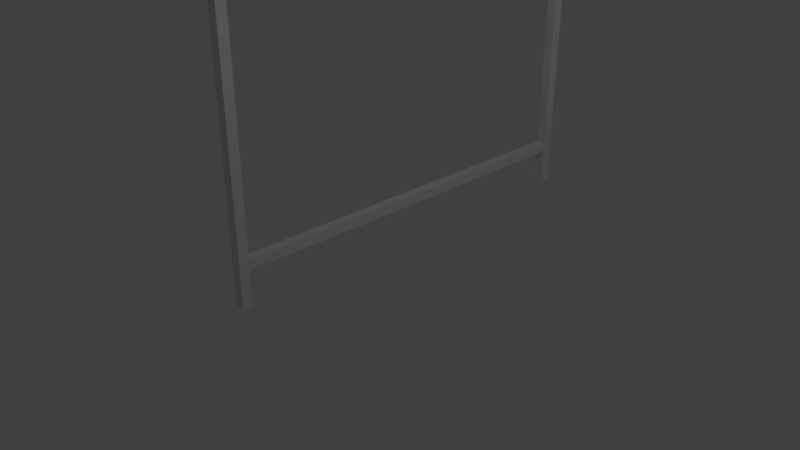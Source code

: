 # Source: angled_fence_no_links.blend  (saved by Blender 2.79.0; exported with 4.5.12 LTS)
import bpy
from mathutils import Matrix  # noqa: F401  (used for matrix-valued properties, if any)

bpy.ops.wm.read_factory_settings(use_empty=True)
scene = bpy.context.scene
scene.name = 'Scene'

# ---- collections
col_collection_1 = bpy.data.collections.new('Collection 1'); scene.collection.children.link(col_collection_1)

# ---- materials (node trees are filled in below, after node groups)
mat_material = bpy.data.materials.new('Material')
mat_material.alpha_threshold = 0.0
mat_material.use_transparent_shadow = False
mat_material.roughness = 0.5
mat_material.line_color = (0.0, 0.0, 0.0, 1.0)

# ---- material node trees

# ---- world
world_world = bpy.data.worlds.new('World'); scene.world = world_world
world_world.color = (0.05088, 0.05088, 0.05088)
world_world.use_sun_shadow = False
world_world.sun_shadow_jitter_overblur = 0.0
world_world.cycles.sampling_method = 'MANUAL'

# ---- cameras
cam_camera = bpy.data.cameras.new('Camera')
cam_camera.clip_end = 100.0
cam_camera.lens = 35.0
cam_camera.sensor_width = 32.0
cam_camera.sensor_height = 18.0
cam_camera.ortho_scale = 7.314
cam_camera.dof.focus_distance = 0.0
cam_camera.dof.aperture_fstop = 128.0

# ---- lights
light_lamp = bpy.data.lights.new('Lamp', 'POINT')
light_lamp.transmission_factor = 0.0
light_lamp.cutoff_distance = 30.0
light_lamp.energy = 100.0
light_lamp.shadow_buffer_clip_start = 1.001
light_lamp.shadow_soft_size = 0.1
light_lamp.shadow_maximum_resolution = 0.006
light_lamp.use_absolute_resolution = True

# ---- meshes
me_cube = bpy.data.meshes.new('Cube')
me_cube.from_pydata([(1.0, 1.0, 7.399), (1.0, -1.0, 7.399), (-1.0, -1.0, 7.399), (-1.0, 1.0, 7.399), (1.0, 1.0, 9.399), (1.0, -1.0, 9.399), (-1.0, -1.0, 9.399), (-1.0, 1.0, 9.399), (1.0, 1.0, 9.399), (1.0, -1.0, 9.399), (-1.0, 1.0, 9.399), (-1.0, -1.0, 9.399), (1.0, 1.0, 61.45), (1.0, -1.0, 61.45), (-1.0, 1.0, 61.45), (-1.0, -1.0, 61.45), (1.0, 1.0, 0.2231), (1.0, -1.0, 0.2231), (-1.0, 1.0, 0.2231), (-1.0, -1.0, 0.2231), (1.0, 1.0, 7.399), (-1.0, 1.0, 7.399), (1.0, 1.0, 9.399), (-1.0, 1.0, 9.399), (1.0, 80.47, 7.399), (-1.0, 80.47, 7.399), (1.0, 80.47, 9.399), (-1.0, 80.47, 9.399), (1.0, 1.0, 63.67), (1.0, -1.0, 63.67), (-1.0, 1.0, 63.67), (-1.0, -1.0, 63.67), (1.0, 82.58, 7.399), (-1.0, 82.58, 7.399), (1.0, 82.58, 9.399), (-1.0, 82.58, 9.399), (1.0, 80.47, 9.399), (-1.0, 80.47, 9.399), (1.0, 82.58, 9.399), (-1.0, 82.58, 9.399), (1.0, 1.0, 61.45), (-1.0, 1.0, 61.45), (1.0, 1.0, 63.65), (-1.0, 1.0, 63.65), (1.0, 82.51, 61.45), (-1.0, 82.51, 61.45), (1.0, 82.51, 63.65), (-1.0, 82.51, 63.65), (1.0, 80.47, 9.399), (-1.0, 80.47, 9.399), (1.0, 82.58, 9.399), (-1.0, 82.58, 9.399), (1.0, 80.47, 63.66), (-1.0, 80.47, 63.66), (1.0, 82.58, 63.66), (-1.0, 82.58, 63.66), (1.0, 80.47, 7.399), (-1.0, 80.47, 7.399), (1.0, 82.58, 7.399), (-1.0, 82.58, 7.399), (1.0, 80.47, 0.1858), (-1.0, 80.47, 0.1858), (1.0, 82.58, 0.1858), (-1.0, 82.58, 0.1858), (-0.4938, -1.035, 67.16), (0.8679, -1.035, 68.72), (-0.4938, 1.063, 67.16), (0.8679, 1.063, 68.72), (1.074, -1.035, 65.79), (2.436, -1.035, 67.36), (1.074, 1.063, 65.79), (2.436, 1.063, 67.36), (0.8679, 1.063, 68.72), (-0.4938, 1.063, 67.16), (1.074, 1.063, 65.79), (2.436, 1.063, 67.36), (0.8679, 1.063, 68.72), (-0.4938, 1.063, 67.16), (1.074, 1.063, 65.79), (2.436, 1.063, 67.36), (0.8679, 80.34, 68.72), (-0.4938, 80.34, 67.16), (1.074, 80.34, 65.79), (2.436, 80.34, 67.36), (0.8679, 80.34, 68.72), (-0.4938, 80.34, 67.16), (1.074, 80.34, 65.79), (2.436, 80.34, 67.36), (0.8679, 82.56, 68.72), (-0.4938, 82.56, 67.16), (1.074, 82.56, 65.79), (2.436, 82.56, 67.36), (7.572, 80.34, 76.44), (9.14, 80.34, 75.08), (7.572, 82.56, 76.44), (9.14, 82.56, 75.08), (8.77, 80.34, 77.82), (10.34, 80.34, 76.46), (8.77, 82.56, 77.82), (10.34, 82.56, 76.46), (7.572, 80.34, 76.44), (9.14, 80.34, 75.08), (8.77, 80.34, 77.82), (10.34, 80.34, 76.46), (7.572, -1.034, 76.44), (9.14, -1.034, 75.08), (8.77, -1.034, 77.82), (10.34, -1.034, 76.46), (8.765, 1.063, 77.82), (8.77, -1.045, 77.82), (8.765, -1.014, 77.82), (8.766, 1.063, 77.82), (10.33, 1.063, 76.46), (10.33, -1.014, 76.46), (1.0, 1.0, 67.18), (1.0, -1.0, 67.18), (-0.4981, 1.0, 67.18), (-0.4981, -1.0, 67.18), (1.0, 80.47, 67.15), (-0.5102, 80.47, 67.15), (1.0, 82.58, 67.15), (-0.5102, 82.58, 67.15)], [], [(0, 1, 17, 16), (6, 5, 9, 11), (0, 4, 5, 1), (1, 5, 6, 2), (2, 6, 7, 3), (4, 0, 20, 22), (10, 11, 15, 14), (5, 4, 8, 9), (7, 6, 11, 10), (4, 7, 10, 8), (12, 14, 41, 40), (8, 10, 14, 12), (11, 9, 13, 15), (9, 8, 12, 13), (16, 17, 19, 18), (2, 3, 18, 19), (1, 2, 19, 17), (3, 0, 16, 18), (23, 22, 26, 27), (7, 4, 22, 23), (3, 7, 23, 21), (0, 3, 21, 20), (25, 27, 35, 33), (22, 20, 24, 26), (21, 23, 27, 25), (20, 21, 25, 24), (15, 13, 29, 31), (13, 12, 28, 29), (14, 15, 31, 30), (29, 28, 114, 115), (34, 32, 33, 35), (32, 24, 56, 58), (35, 27, 37, 39), (26, 24, 32, 34), (37, 36, 48, 49), (26, 34, 38, 36), (34, 35, 39, 38), (27, 26, 36, 37), (42, 40, 44, 46), (28, 12, 40, 42), (30, 28, 42, 43), (14, 30, 43, 41), (43, 42, 46, 47), (41, 43, 47, 45), (40, 41, 45, 44), (45, 47, 46, 44), (50, 51, 55, 54), (36, 38, 50, 48), (38, 39, 51, 50), (39, 37, 49, 51), (52, 54, 120, 118), (51, 49, 53, 55), (49, 48, 52, 53), (48, 50, 54, 52), (58, 56, 60, 62), (33, 32, 58, 59), (24, 25, 57, 56), (25, 33, 59, 57), (60, 61, 63, 62), (59, 58, 62, 63), (57, 59, 63, 61), (56, 57, 61, 60), (64, 65, 67, 66), (71, 70, 74, 75), (70, 71, 69, 68), (68, 69, 65, 64), (66, 70, 68, 64), (69, 71, 112, 113), (75, 74, 78, 79), (70, 66, 73, 74), (67, 71, 75, 72), (66, 67, 72, 73), (78, 77, 81, 82), (74, 73, 77, 78), (72, 75, 79, 76), (73, 72, 76, 77), (80, 83, 87, 84), (76, 79, 83, 80), (77, 76, 80, 81), (79, 78, 82, 83), (87, 86, 90, 91), (81, 80, 84, 85), (83, 82, 86, 87), (82, 81, 85, 86), (89, 88, 91, 90), (86, 85, 89, 90), (91, 88, 94, 95), (85, 84, 88, 89), (93, 95, 99, 97), (88, 84, 92, 94), (84, 87, 93, 92), (87, 91, 95, 93), (96, 97, 99, 98), (93, 97, 103, 101), (94, 92, 96, 98), (95, 94, 98, 99), (101, 103, 107, 105), (92, 93, 101, 100), (96, 92, 100, 102), (97, 96, 102, 103), (104, 105, 107, 106), (100, 101, 105, 104), (102, 111, 109), (103, 102, 109, 106, 107), (109, 111, 102, 100, 104, 106), (110, 113, 112, 108), (67, 65, 110, 108), (65, 69, 113, 110), (71, 67, 108, 112), (114, 116, 117, 115), (30, 31, 117, 116), (28, 30, 116, 114), (31, 29, 115, 117), (119, 118, 120, 121), (54, 55, 121, 120), (55, 53, 119, 121), (53, 52, 118, 119)])
me_cube.materials.append(mat_material)
me_cube.use_remesh_preserve_volume = False
me_cube.use_remesh_preserve_attributes = False
me_cube.use_mirror_vertex_groups = False
me_cube.update()

# ---- objects
ob_cube = bpy.data.objects.new('Cube', me_cube)
ob_lamp = bpy.data.objects.new('Lamp', light_lamp)
ob_camera = bpy.data.objects.new('Camera', cam_camera)

# ---- transforms, parenting, visibility, modifiers, constraints
ob_cube.location = (0.0, -1.908, 0.0)
ob_cube.scale = (0.06649, 0.06649, 0.06649)
ob_cube.lock_rotations_4d = False
ob_cube.empty_display_type = 'ARROWS'
ob_cube.lineart.crease_threshold = 0.0
ob_lamp.location = (4.076, 1.005, 5.904)
ob_lamp.rotation_euler = (0.6503, 0.05522, 1.866)
ob_lamp.lock_rotations_4d = False
ob_lamp.empty_display_type = 'ARROWS'
ob_lamp.color = (0.0, 0.0, 0.0, 0.0)
ob_lamp.lineart.crease_threshold = 0.0
ob_camera.location = (7.481, -6.508, 5.344)
ob_camera.rotation_euler = (1.109, 0.0, 0.8149)
ob_camera.lock_rotations_4d = False
ob_camera.empty_display_type = 'ARROWS'
ob_camera.color = (0.0, 0.0, 0.0, 0.0)
ob_camera.display_type = 'WIRE'
ob_camera.lineart.crease_threshold = 0.0

# ---- collection membership
col_collection_1.objects.link(ob_cube)
col_collection_1.objects.link(ob_lamp)
col_collection_1.objects.link(ob_camera)

# ---- scene / render settings (as saved in the file)
scene.camera = ob_camera
scene.frame_start = 1; scene.frame_end = 250; scene.frame_set(1)
scene.render.engine = 'BLENDER_EEVEE_NEXT'
scene.render.resolution_percentage = 50
scene.render.dither_intensity = 0.0
scene.cycles.use_denoising = False
scene.cycles.samples = 128
scene.cycles.sampling_pattern = 'TABULATED_SOBOL'
scene.cycles.use_adaptive_sampling = False
scene.cycles.use_light_tree = False
scene.cycles.blur_glossy = 0.0
scene.cycles.sample_clamp_indirect = 0.0
scene.view_settings.view_transform = 'Standard'
bpy.context.view_layer.update()
